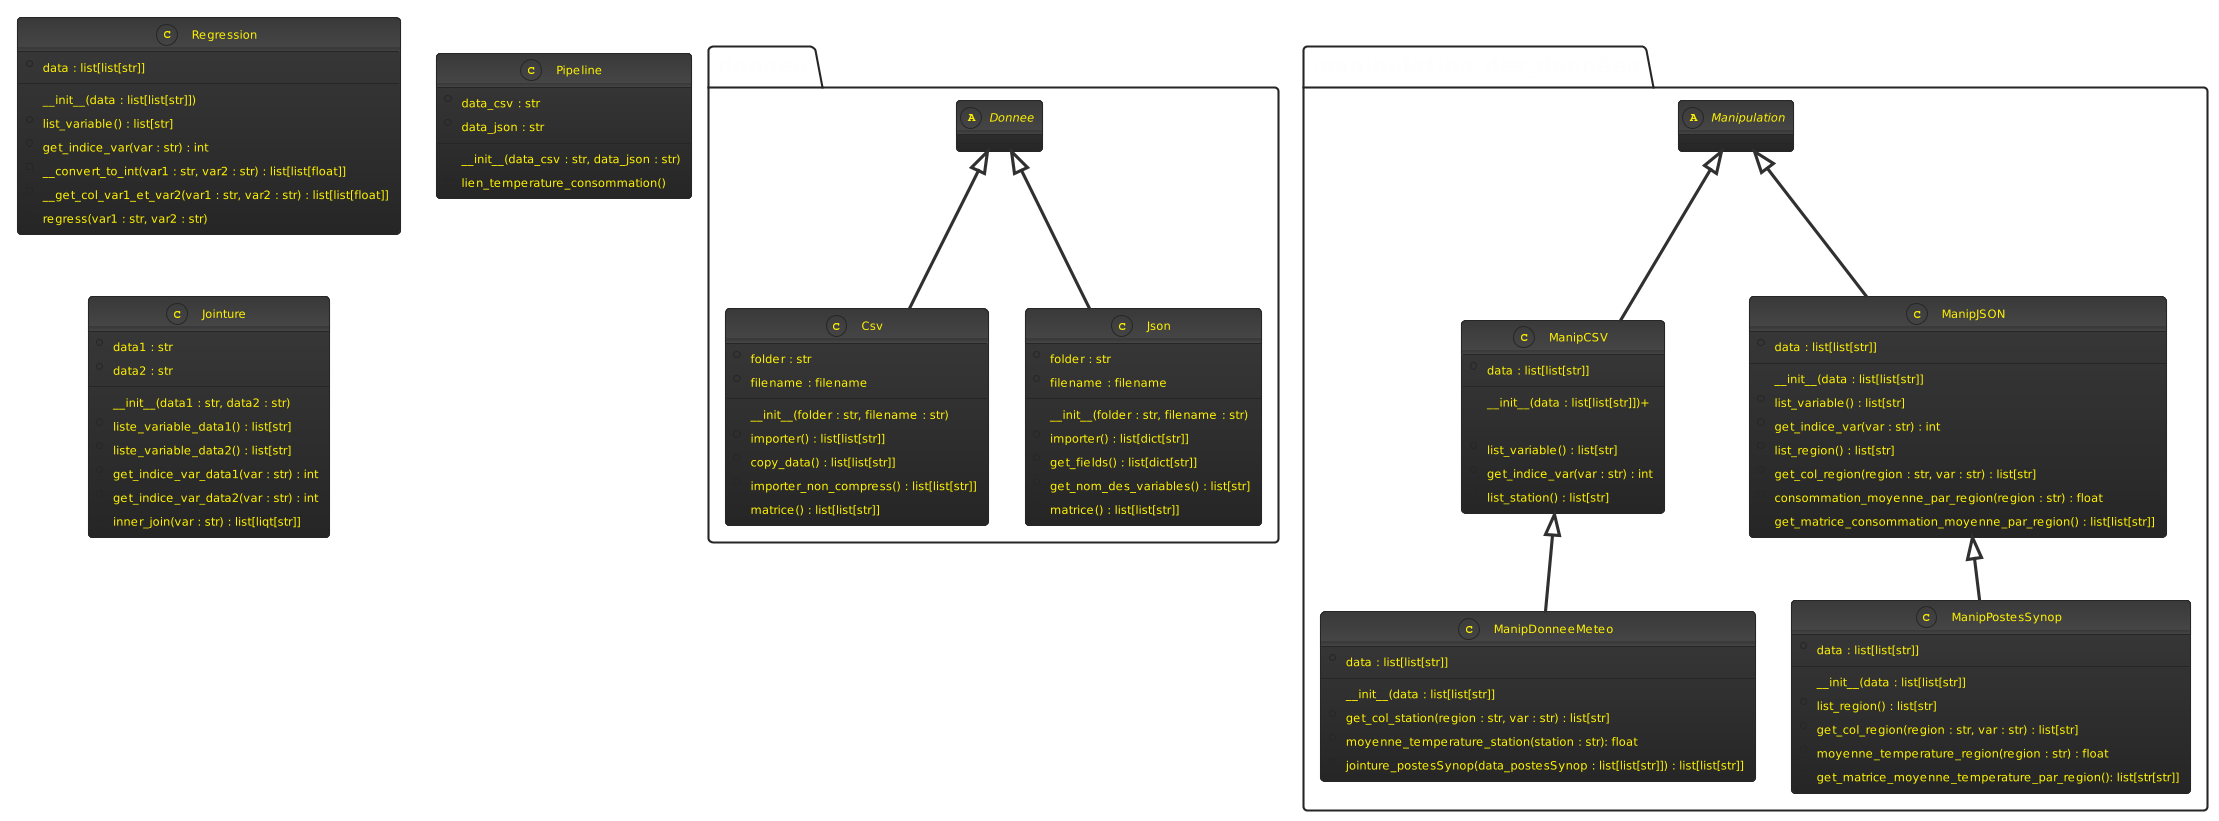

The diagram above was rendered by PlantUML. Its source (embedded in the PNG):
@startuml
!theme black-knight

package donnee {

abstract class Donnee

class Csv{
+folder : str
+filename : filename

__init__(folder : str, filename : str)
+importer() : list[list[str]]
+copy_data() : list[list[str]]
+importer_non_compress() : list[list[str]]
+matrice() : list[list[str]]
}
 



class Json{
+folder : str
+filename : filename

__init__(folder : str, filename : str)
+importer() : list[dict[str]]
+get_fields() : list[dict[str]]
+get_nom_des_variables() : list[str]
+matrice() : list[list[str]]
}
}



package manipulation_des_données {

abstract class Manipulation

class ManipCSV{
+data : list[list[str]]

__init__(data : list[list[str]])+

+list_variable() : list[str]
+get_indice_var(var : str) : int
+list_station() : list[str]
}




class ManipJSON{
+data : list[list[str]]

__init__(data : list[list[str]]
+list_variable() : list[str]
+get_indice_var(var : str) : int
+list_region() : list[str]
+get_col_region(region : str, var : str) : list[str]
+consommation_moyenne_par_region(region : str) : float
+get_matrice_consommation_moyenne_par_region() : list[list[str]]
}




class ManipPostesSynop{
+data : list[list[str]]

__init__(data : list[list[str]]
+list_region() : list[str]
+get_col_region(region : str, var : str) : list[str]
+moyenne_temperature_region(region : str) : float
+get_matrice_moyenne_temperature_par_region(): list[str[str]]
}




class ManipDonneeMeteo {
+data : list[list[str]]

__init__(data : list[list[str]]
+get_col_station(region : str, var : str) : list[str]
+moyenne_temperature_station(station : str): float
+jointure_postesSynop(data_postesSynop : list[list[str]]) : list[list[str]]
}

}

class Regression {
+data : list[list[str]]

__init__(data : list[list[str]])
+list_variable() : list[str]
+get_indice_var(var : str) : int
-__convert_to_int(var1 : str, var2 : str) : list[list[float]]
-__get_col_var1_et_var2(var1 : str, var2 : str) : list[list[float]]
+regress(var1 : str, var2 : str)
}




class Pipeline{
+data_csv : str
+data_json : str

__init__(data_csv : str, data_json : str)
+lien_temperature_consommation()
}




class Jointure {
+data1 : str
+data2 : str

__init__(data1 : str, data2 : str)
+liste_variable_data1() : list[str]
+liste_variable_data2() : list[str]
+get_indice_var_data1(var : str) : int
+get_indice_var_data2(var : str) : int
+inner_join(var : str) : list[liqt[str]]
}



Donnee <|-- Csv 
Donnee <|-- Json 


Manipulation <|-- ManipCSV
Manipulation <|-- ManipJSON
ManipJSON <|-- ManipPostesSynop
ManipCSV <|-- ManipDonneeMeteo
@enduml